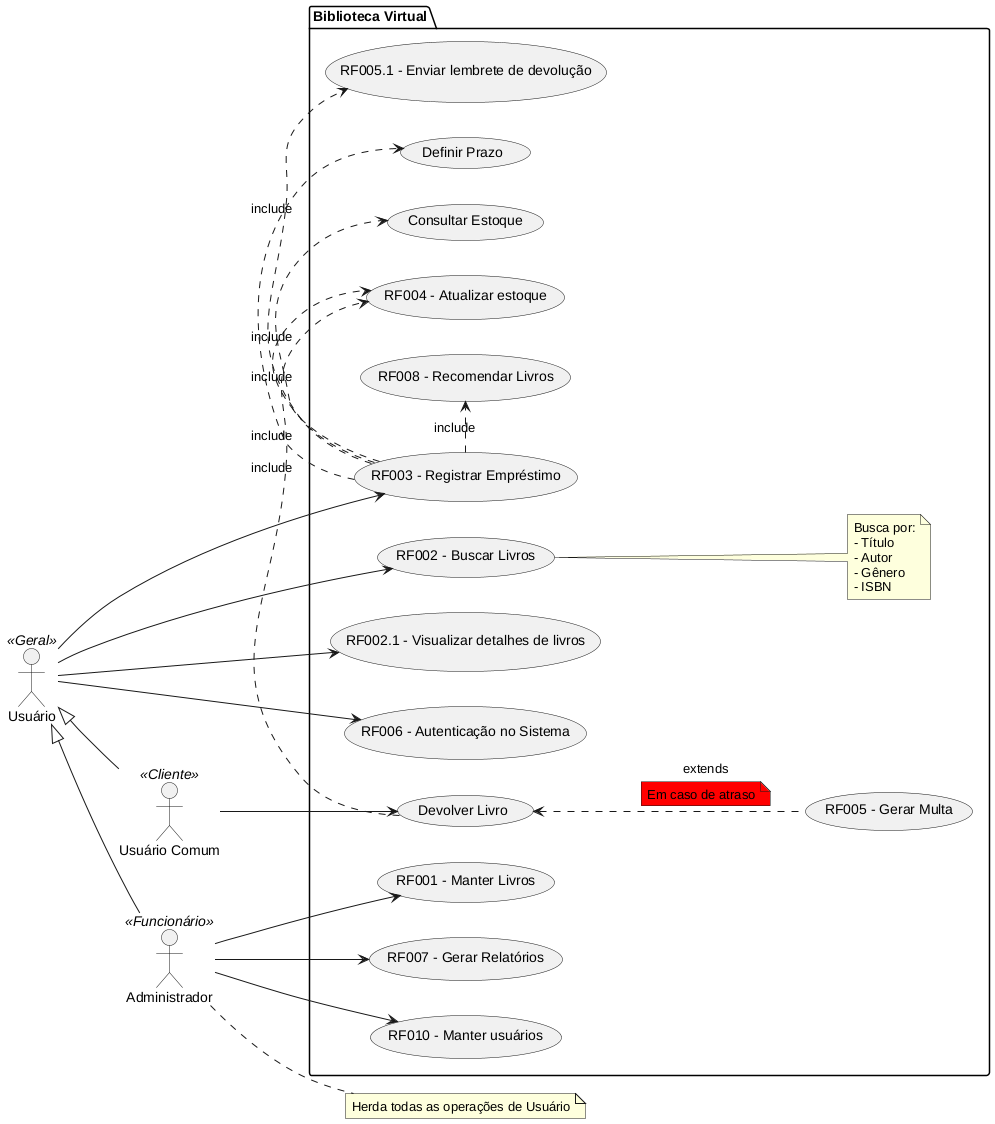

The diagram above was rendered by PlantUML. Its source (embedded in the PNG):
@startuml BibliotecaVirtual

left to right direction

actor Usuario as "Usuário" <<Geral>>
actor UsuarioComum as "Usuário Comum" <<Cliente>>
actor Administrador as "Administrador" <<Funcionário>>

Usuario <|-- UsuarioComum
Usuario <|-- Administrador

package "Biblioteca Virtual" {
    usecase "RF001 - Manter Livros" as UC1
    usecase "RF002 - Buscar Livros" as UC2
    usecase "RF002.1 - Visualizar detalhes de livros" as UC2_1
    usecase "RF003 - Registrar Empréstimo" as UC3
    usecase "RF004 - Atualizar estoque" as UC4
    usecase "RF005 - Gerar Multa" as UC5
    usecase "RF005.1 - Enviar lembrete de devolução" as UC5_1
    usecase "RF006 - Autenticação no Sistema" as UC6
    usecase "RF007 - Gerar Relatórios" as UC7
    usecase "RF008 - Recomendar Livros" as UC8
    usecase "RF010 - Manter usuários" as UC10
    usecase "Devolver Livro" as UC11
    usecase "Definir Prazo" as UC12
    usecase "Consultar Estoque" as UC13

    note right of UC2
        Busca por:
        - Título
        - Autor
        - Gênero
        - ISBN
    end note
}

Usuario --> UC2
Usuario --> UC2_1
Usuario --> UC3
Usuario --> UC6

UsuarioComum --> UC11

Administrador --> UC1
Administrador --> UC7
Administrador --> UC10

UC3 .> UC4 : include
UC3 .> UC8 : include
UC3 .> UC5_1 : include
UC3 .> UC12 : include
UC3 .> UC13 : include
UC11 .> UC4 : include

UC11 <.. UC5 : extends
note on link #red: Em caso de atraso

note right of Administrador
    Herda todas as operações de Usuário
end note

@enduml